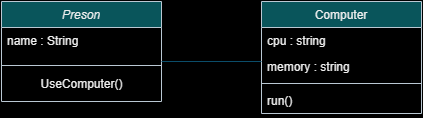

The diagram above was exported from draw.io. Its source (the exported page's mxGraphModel, read from the mxfile embedded in the PNG):
<mxGraphModel dx="1042" dy="569" grid="0" gridSize="10" guides="1" tooltips="1" connect="1" arrows="1" fold="1" page="0" pageScale="1" pageWidth="827" pageHeight="1169" background="#000000" math="0" shadow="0">
  <root>
    <mxCell id="WIyWlLk6GJQsqaUBKTNV-0" />
    <mxCell id="WIyWlLk6GJQsqaUBKTNV-1" style="locked=1;" parent="WIyWlLk6GJQsqaUBKTNV-0" />
    <mxCell id="zkfFHV4jXpPFQw0GAbJ--0" value="Preson" style="swimlane;fontStyle=2;align=center;verticalAlign=top;childLayout=stackLayout;horizontal=1;startSize=26;horizontalStack=0;resizeParent=1;resizeLast=0;collapsible=1;marginBottom=0;rounded=0;shadow=0;strokeWidth=1;labelBackgroundColor=none;fillColor=#09555B;strokeColor=#BAC8D3;fontColor=#EEEEEE;" parent="WIyWlLk6GJQsqaUBKTNV-1" vertex="1">
      <mxGeometry x="220" y="110" width="160" height="100" as="geometry">
        <mxRectangle x="230" y="140" width="160" height="26" as="alternateBounds" />
      </mxGeometry>
    </mxCell>
    <mxCell id="zkfFHV4jXpPFQw0GAbJ--1" value="name : String" style="text;align=left;verticalAlign=top;spacingLeft=4;spacingRight=4;overflow=hidden;rotatable=0;points=[[0,0.5],[1,0.5]];portConstraint=eastwest;labelBackgroundColor=none;fontColor=#EEEEEE;rounded=0;" parent="zkfFHV4jXpPFQw0GAbJ--0" vertex="1">
      <mxGeometry y="26" width="160" height="34" as="geometry" />
    </mxCell>
    <mxCell id="zkfFHV4jXpPFQw0GAbJ--4" value="" style="line;html=1;strokeWidth=1;align=left;verticalAlign=middle;spacingTop=-1;spacingLeft=3;spacingRight=3;rotatable=0;labelPosition=right;points=[];portConstraint=eastwest;labelBackgroundColor=none;fillColor=#09555B;strokeColor=#BAC8D3;fontColor=#EEEEEE;rounded=0;" parent="zkfFHV4jXpPFQw0GAbJ--0" vertex="1">
      <mxGeometry y="60" width="160" height="8" as="geometry" />
    </mxCell>
    <mxCell id="_hd-pB7IqiVJN-av_3bz-1" value="UseComputer()" style="text;html=1;align=center;verticalAlign=middle;resizable=0;points=[];autosize=1;strokeColor=none;fillColor=none;labelBackgroundColor=none;fontColor=#EEEEEE;rounded=0;" vertex="1" parent="zkfFHV4jXpPFQw0GAbJ--0">
      <mxGeometry y="68" width="160" height="30" as="geometry" />
    </mxCell>
    <mxCell id="zkfFHV4jXpPFQw0GAbJ--17" value="Computer" style="swimlane;fontStyle=0;align=center;verticalAlign=top;childLayout=stackLayout;horizontal=1;startSize=26;horizontalStack=0;resizeParent=1;resizeLast=0;collapsible=1;marginBottom=0;rounded=0;shadow=0;strokeWidth=1;labelBackgroundColor=none;fillColor=#09555B;strokeColor=#BAC8D3;fontColor=#EEEEEE;" parent="WIyWlLk6GJQsqaUBKTNV-1" vertex="1">
      <mxGeometry x="480" y="110" width="160" height="112" as="geometry">
        <mxRectangle x="550" y="140" width="160" height="26" as="alternateBounds" />
      </mxGeometry>
    </mxCell>
    <mxCell id="zkfFHV4jXpPFQw0GAbJ--18" value="cpu : string" style="text;align=left;verticalAlign=top;spacingLeft=4;spacingRight=4;overflow=hidden;rotatable=0;points=[[0,0.5],[1,0.5]];portConstraint=eastwest;labelBackgroundColor=none;fontColor=#EEEEEE;rounded=0;" parent="zkfFHV4jXpPFQw0GAbJ--17" vertex="1">
      <mxGeometry y="26" width="160" height="26" as="geometry" />
    </mxCell>
    <mxCell id="zkfFHV4jXpPFQw0GAbJ--19" value="memory : string" style="text;align=left;verticalAlign=top;spacingLeft=4;spacingRight=4;overflow=hidden;rotatable=0;points=[[0,0.5],[1,0.5]];portConstraint=eastwest;rounded=0;shadow=0;html=0;labelBackgroundColor=none;fontColor=#EEEEEE;" parent="zkfFHV4jXpPFQw0GAbJ--17" vertex="1">
      <mxGeometry y="52" width="160" height="26" as="geometry" />
    </mxCell>
    <mxCell id="zkfFHV4jXpPFQw0GAbJ--23" value="" style="line;html=1;strokeWidth=1;align=left;verticalAlign=middle;spacingTop=-1;spacingLeft=3;spacingRight=3;rotatable=0;labelPosition=right;points=[];portConstraint=eastwest;labelBackgroundColor=none;fillColor=#09555B;strokeColor=#BAC8D3;fontColor=#EEEEEE;rounded=0;" parent="zkfFHV4jXpPFQw0GAbJ--17" vertex="1">
      <mxGeometry y="78" width="160" height="8" as="geometry" />
    </mxCell>
    <mxCell id="zkfFHV4jXpPFQw0GAbJ--24" value="run()" style="text;align=left;verticalAlign=top;spacingLeft=4;spacingRight=4;overflow=hidden;rotatable=0;points=[[0,0.5],[1,0.5]];portConstraint=eastwest;labelBackgroundColor=none;fontColor=#EEEEEE;rounded=0;" parent="zkfFHV4jXpPFQw0GAbJ--17" vertex="1">
      <mxGeometry y="86" width="160" height="26" as="geometry" />
    </mxCell>
    <mxCell id="_hd-pB7IqiVJN-av_3bz-7" value="" style="endArrow=none;html=1;rounded=0;labelBackgroundColor=none;strokeColor=#0B4D6A;fontColor=default;" edge="1" parent="WIyWlLk6GJQsqaUBKTNV-1">
      <mxGeometry width="50" height="50" relative="1" as="geometry">
        <mxPoint x="380" y="170" as="sourcePoint" />
        <mxPoint x="480" y="170" as="targetPoint" />
        <Array as="points" />
      </mxGeometry>
    </mxCell>
  </root>
</mxGraphModel>